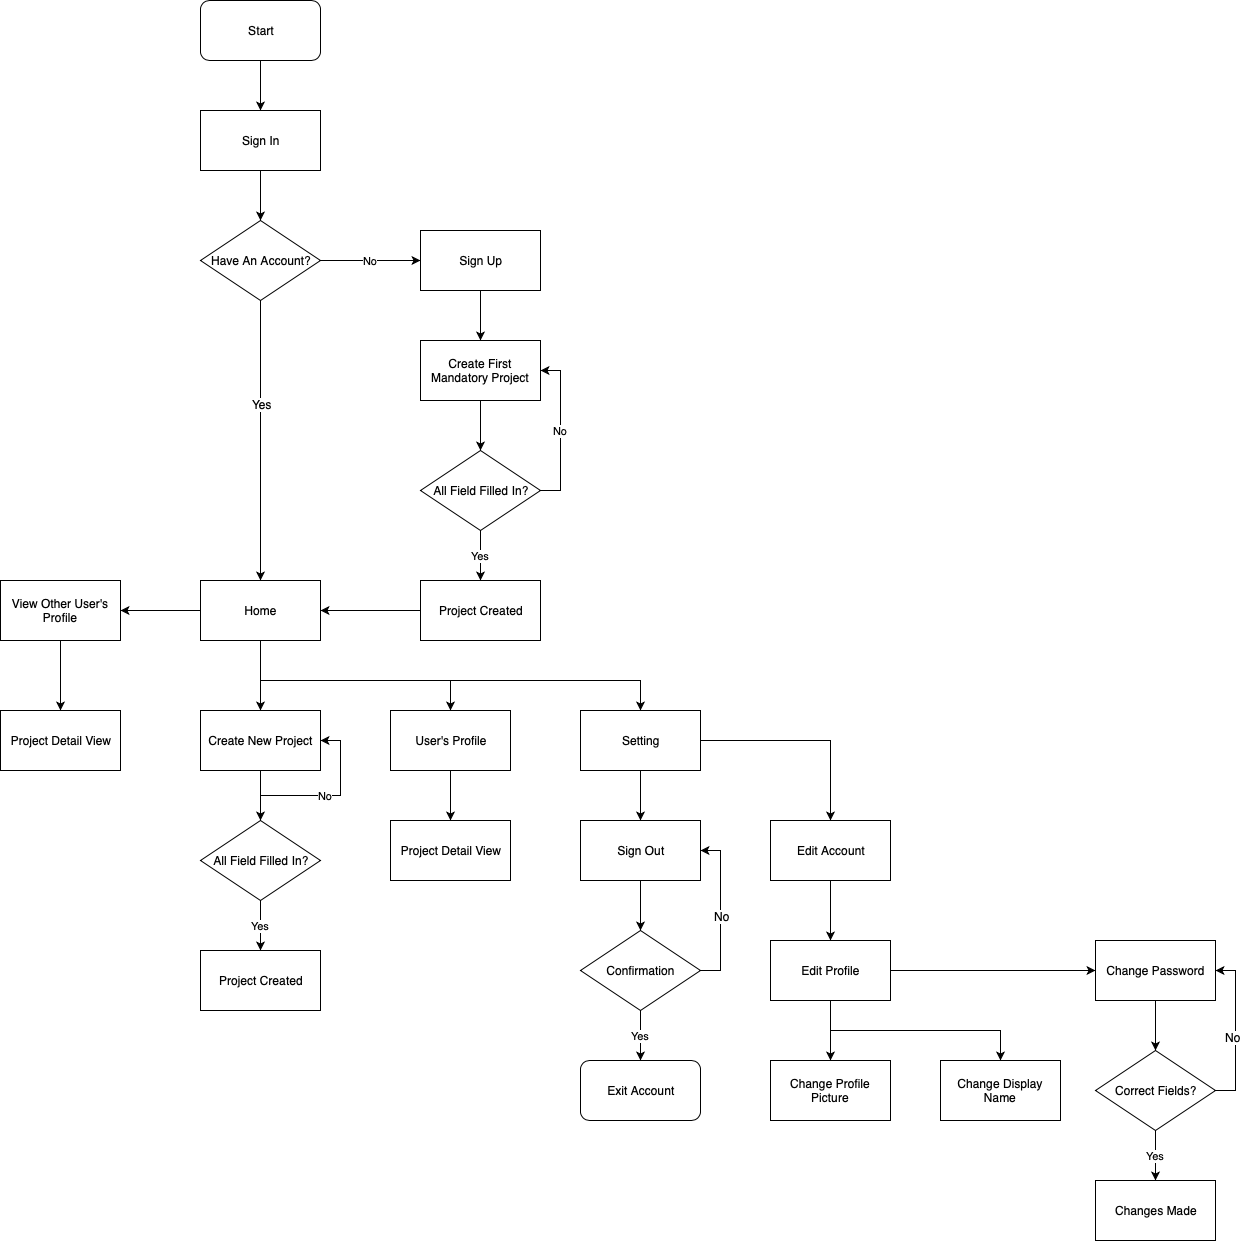

The diagram above was exported from draw.io. Its source (the exported page's mxGraphModel, read from the mxfile embedded in the PNG):
<mxGraphModel dx="789" dy="664" grid="1" gridSize="10" guides="1" tooltips="1" connect="1" arrows="1" fold="1" page="1" pageScale="1" pageWidth="850" pageHeight="1100" math="0" shadow="0">
  <root>
    <mxCell id="0" />
    <mxCell id="1" parent="0" />
    <mxCell id="HQ8kJpI96zSohLnpHB2n-1" value="Start" style="rounded=1;whiteSpace=wrap;html=1;" vertex="1" parent="1">
      <mxGeometry x="260" y="30" width="120" height="60" as="geometry" />
    </mxCell>
    <mxCell id="HQ8kJpI96zSohLnpHB2n-3" value="Sign In" style="rounded=0;whiteSpace=wrap;html=1;" vertex="1" parent="1">
      <mxGeometry x="260" y="140" width="120" height="60" as="geometry" />
    </mxCell>
    <mxCell id="HQ8kJpI96zSohLnpHB2n-4" value="" style="endArrow=classic;html=1;exitX=0.5;exitY=1;exitDx=0;exitDy=0;" edge="1" parent="1" source="HQ8kJpI96zSohLnpHB2n-1">
      <mxGeometry width="50" height="50" relative="1" as="geometry">
        <mxPoint x="260" y="270" as="sourcePoint" />
        <mxPoint x="320" y="140" as="targetPoint" />
      </mxGeometry>
    </mxCell>
    <mxCell id="HQ8kJpI96zSohLnpHB2n-20" style="edgeStyle=orthogonalEdgeStyle;rounded=0;jumpStyle=arc;orthogonalLoop=1;jettySize=auto;html=1;entryX=0.5;entryY=0;entryDx=0;entryDy=0;" edge="1" parent="1" source="HQ8kJpI96zSohLnpHB2n-5" target="HQ8kJpI96zSohLnpHB2n-17">
      <mxGeometry relative="1" as="geometry" />
    </mxCell>
    <mxCell id="HQ8kJpI96zSohLnpHB2n-28" value="Yes" style="text;html=1;align=center;verticalAlign=middle;resizable=0;points=[];;labelBackgroundColor=#ffffff;" vertex="1" connectable="0" parent="HQ8kJpI96zSohLnpHB2n-20">
      <mxGeometry x="-0.2615" y="1" relative="1" as="geometry">
        <mxPoint as="offset" />
      </mxGeometry>
    </mxCell>
    <mxCell id="HQ8kJpI96zSohLnpHB2n-5" value="Have An Account?" style="rhombus;whiteSpace=wrap;html=1;" vertex="1" parent="1">
      <mxGeometry x="260" y="250" width="120" height="80" as="geometry" />
    </mxCell>
    <mxCell id="HQ8kJpI96zSohLnpHB2n-7" value="" style="endArrow=classic;html=1;exitX=0.5;exitY=1;exitDx=0;exitDy=0;" edge="1" parent="1" source="HQ8kJpI96zSohLnpHB2n-3">
      <mxGeometry width="50" height="50" relative="1" as="geometry">
        <mxPoint x="260" y="400" as="sourcePoint" />
        <mxPoint x="320" y="250" as="targetPoint" />
      </mxGeometry>
    </mxCell>
    <mxCell id="HQ8kJpI96zSohLnpHB2n-9" value="No" style="endArrow=classic;html=1;exitX=1;exitY=0.5;exitDx=0;exitDy=0;entryX=0;entryY=0.5;entryDx=0;entryDy=0;" edge="1" parent="1" source="HQ8kJpI96zSohLnpHB2n-5" target="HQ8kJpI96zSohLnpHB2n-12">
      <mxGeometry width="50" height="50" relative="1" as="geometry">
        <mxPoint x="260" y="400" as="sourcePoint" />
        <mxPoint x="460" y="290" as="targetPoint" />
        <Array as="points">
          <mxPoint x="440" y="290" />
        </Array>
      </mxGeometry>
    </mxCell>
    <mxCell id="HQ8kJpI96zSohLnpHB2n-12" value="Sign Up" style="rounded=0;whiteSpace=wrap;html=1;" vertex="1" parent="1">
      <mxGeometry x="480" y="260" width="120" height="60" as="geometry" />
    </mxCell>
    <mxCell id="HQ8kJpI96zSohLnpHB2n-30" style="edgeStyle=orthogonalEdgeStyle;rounded=0;jumpStyle=arc;orthogonalLoop=1;jettySize=auto;html=1;entryX=0.5;entryY=0;entryDx=0;entryDy=0;" edge="1" parent="1" source="HQ8kJpI96zSohLnpHB2n-16" target="HQ8kJpI96zSohLnpHB2n-29">
      <mxGeometry relative="1" as="geometry" />
    </mxCell>
    <mxCell id="HQ8kJpI96zSohLnpHB2n-16" value="Create First Mandatory Project" style="rounded=0;whiteSpace=wrap;html=1;" vertex="1" parent="1">
      <mxGeometry x="480" y="370" width="120" height="60" as="geometry" />
    </mxCell>
    <mxCell id="HQ8kJpI96zSohLnpHB2n-51" style="edgeStyle=orthogonalEdgeStyle;rounded=0;jumpStyle=arc;orthogonalLoop=1;jettySize=auto;html=1;entryX=0.5;entryY=0;entryDx=0;entryDy=0;" edge="1" parent="1" source="HQ8kJpI96zSohLnpHB2n-17" target="HQ8kJpI96zSohLnpHB2n-22">
      <mxGeometry relative="1" as="geometry" />
    </mxCell>
    <mxCell id="HQ8kJpI96zSohLnpHB2n-52" style="edgeStyle=orthogonalEdgeStyle;rounded=0;jumpStyle=arc;orthogonalLoop=1;jettySize=auto;html=1;entryX=0.5;entryY=0;entryDx=0;entryDy=0;" edge="1" parent="1" source="HQ8kJpI96zSohLnpHB2n-17" target="HQ8kJpI96zSohLnpHB2n-35">
      <mxGeometry relative="1" as="geometry">
        <Array as="points">
          <mxPoint x="320" y="710" />
          <mxPoint x="510" y="710" />
        </Array>
      </mxGeometry>
    </mxCell>
    <mxCell id="HQ8kJpI96zSohLnpHB2n-53" style="edgeStyle=orthogonalEdgeStyle;rounded=0;jumpStyle=arc;orthogonalLoop=1;jettySize=auto;html=1;entryX=0.5;entryY=0;entryDx=0;entryDy=0;" edge="1" parent="1" source="HQ8kJpI96zSohLnpHB2n-17" target="HQ8kJpI96zSohLnpHB2n-42">
      <mxGeometry relative="1" as="geometry">
        <Array as="points">
          <mxPoint x="320" y="710" />
          <mxPoint x="700" y="710" />
        </Array>
      </mxGeometry>
    </mxCell>
    <mxCell id="HQ8kJpI96zSohLnpHB2n-54" style="edgeStyle=orthogonalEdgeStyle;rounded=0;jumpStyle=arc;orthogonalLoop=1;jettySize=auto;html=1;entryX=1;entryY=0.5;entryDx=0;entryDy=0;" edge="1" parent="1" source="HQ8kJpI96zSohLnpHB2n-17" target="HQ8kJpI96zSohLnpHB2n-39">
      <mxGeometry relative="1" as="geometry" />
    </mxCell>
    <mxCell id="HQ8kJpI96zSohLnpHB2n-17" value="Home" style="rounded=0;whiteSpace=wrap;html=1;" vertex="1" parent="1">
      <mxGeometry x="260" y="610" width="120" height="60" as="geometry" />
    </mxCell>
    <mxCell id="HQ8kJpI96zSohLnpHB2n-18" value="" style="endArrow=classic;html=1;exitX=0.5;exitY=1;exitDx=0;exitDy=0;entryX=0.5;entryY=0;entryDx=0;entryDy=0;" edge="1" parent="1" source="HQ8kJpI96zSohLnpHB2n-12" target="HQ8kJpI96zSohLnpHB2n-16">
      <mxGeometry width="50" height="50" relative="1" as="geometry">
        <mxPoint x="260" y="590" as="sourcePoint" />
        <mxPoint x="310" y="540" as="targetPoint" />
      </mxGeometry>
    </mxCell>
    <mxCell id="HQ8kJpI96zSohLnpHB2n-25" style="edgeStyle=orthogonalEdgeStyle;rounded=0;jumpStyle=arc;orthogonalLoop=1;jettySize=auto;html=1;entryX=0.5;entryY=0;entryDx=0;entryDy=0;" edge="1" parent="1" source="HQ8kJpI96zSohLnpHB2n-22" target="HQ8kJpI96zSohLnpHB2n-24">
      <mxGeometry relative="1" as="geometry" />
    </mxCell>
    <mxCell id="HQ8kJpI96zSohLnpHB2n-22" value="Create New Project" style="rounded=0;whiteSpace=wrap;html=1;" vertex="1" parent="1">
      <mxGeometry x="260" y="740" width="120" height="60" as="geometry" />
    </mxCell>
    <mxCell id="HQ8kJpI96zSohLnpHB2n-27" value="Yes" style="edgeStyle=orthogonalEdgeStyle;rounded=0;jumpStyle=arc;orthogonalLoop=1;jettySize=auto;html=1;entryX=0.5;entryY=0;entryDx=0;entryDy=0;" edge="1" parent="1" source="HQ8kJpI96zSohLnpHB2n-24" target="HQ8kJpI96zSohLnpHB2n-26">
      <mxGeometry relative="1" as="geometry" />
    </mxCell>
    <mxCell id="HQ8kJpI96zSohLnpHB2n-49" value="No" style="edgeStyle=orthogonalEdgeStyle;rounded=0;jumpStyle=arc;orthogonalLoop=1;jettySize=auto;html=1;entryX=1;entryY=0.5;entryDx=0;entryDy=0;" edge="1" parent="1" source="HQ8kJpI96zSohLnpHB2n-24" target="HQ8kJpI96zSohLnpHB2n-22">
      <mxGeometry relative="1" as="geometry" />
    </mxCell>
    <mxCell id="HQ8kJpI96zSohLnpHB2n-24" value="All Field Filled In?" style="rhombus;whiteSpace=wrap;html=1;" vertex="1" parent="1">
      <mxGeometry x="260" y="850" width="120" height="80" as="geometry" />
    </mxCell>
    <mxCell id="HQ8kJpI96zSohLnpHB2n-26" value="Project Created" style="rounded=0;whiteSpace=wrap;html=1;" vertex="1" parent="1">
      <mxGeometry x="260" y="980" width="120" height="60" as="geometry" />
    </mxCell>
    <mxCell id="HQ8kJpI96zSohLnpHB2n-32" value="Yes" style="edgeStyle=orthogonalEdgeStyle;rounded=0;jumpStyle=arc;orthogonalLoop=1;jettySize=auto;html=1;entryX=0.5;entryY=0;entryDx=0;entryDy=0;" edge="1" parent="1" source="HQ8kJpI96zSohLnpHB2n-29" target="HQ8kJpI96zSohLnpHB2n-31">
      <mxGeometry relative="1" as="geometry" />
    </mxCell>
    <mxCell id="HQ8kJpI96zSohLnpHB2n-48" value="No" style="edgeStyle=orthogonalEdgeStyle;rounded=0;jumpStyle=arc;orthogonalLoop=1;jettySize=auto;html=1;entryX=1;entryY=0.5;entryDx=0;entryDy=0;" edge="1" parent="1" source="HQ8kJpI96zSohLnpHB2n-29" target="HQ8kJpI96zSohLnpHB2n-16">
      <mxGeometry relative="1" as="geometry">
        <Array as="points">
          <mxPoint x="620" y="520" />
          <mxPoint x="620" y="400" />
        </Array>
      </mxGeometry>
    </mxCell>
    <mxCell id="HQ8kJpI96zSohLnpHB2n-29" value="All Field Filled In?" style="rhombus;whiteSpace=wrap;html=1;" vertex="1" parent="1">
      <mxGeometry x="480" y="480" width="120" height="80" as="geometry" />
    </mxCell>
    <mxCell id="HQ8kJpI96zSohLnpHB2n-33" style="edgeStyle=orthogonalEdgeStyle;rounded=0;jumpStyle=arc;orthogonalLoop=1;jettySize=auto;html=1;entryX=1;entryY=0.5;entryDx=0;entryDy=0;" edge="1" parent="1" source="HQ8kJpI96zSohLnpHB2n-31" target="HQ8kJpI96zSohLnpHB2n-17">
      <mxGeometry relative="1" as="geometry" />
    </mxCell>
    <mxCell id="HQ8kJpI96zSohLnpHB2n-31" value="Project Created" style="rounded=0;whiteSpace=wrap;html=1;" vertex="1" parent="1">
      <mxGeometry x="480" y="610" width="120" height="60" as="geometry" />
    </mxCell>
    <mxCell id="HQ8kJpI96zSohLnpHB2n-37" style="edgeStyle=orthogonalEdgeStyle;rounded=0;jumpStyle=arc;orthogonalLoop=1;jettySize=auto;html=1;entryX=0.5;entryY=0;entryDx=0;entryDy=0;" edge="1" parent="1" source="HQ8kJpI96zSohLnpHB2n-35" target="HQ8kJpI96zSohLnpHB2n-36">
      <mxGeometry relative="1" as="geometry" />
    </mxCell>
    <mxCell id="HQ8kJpI96zSohLnpHB2n-35" value="User's Profile" style="rounded=0;whiteSpace=wrap;html=1;" vertex="1" parent="1">
      <mxGeometry x="450" y="740" width="120" height="60" as="geometry" />
    </mxCell>
    <mxCell id="HQ8kJpI96zSohLnpHB2n-36" value="Project Detail View" style="rounded=0;whiteSpace=wrap;html=1;" vertex="1" parent="1">
      <mxGeometry x="450" y="850" width="120" height="60" as="geometry" />
    </mxCell>
    <mxCell id="HQ8kJpI96zSohLnpHB2n-41" style="edgeStyle=orthogonalEdgeStyle;rounded=0;jumpStyle=arc;orthogonalLoop=1;jettySize=auto;html=1;entryX=0.5;entryY=0;entryDx=0;entryDy=0;" edge="1" parent="1" source="HQ8kJpI96zSohLnpHB2n-39" target="HQ8kJpI96zSohLnpHB2n-40">
      <mxGeometry relative="1" as="geometry" />
    </mxCell>
    <mxCell id="HQ8kJpI96zSohLnpHB2n-39" value="View Other User's Profile" style="rounded=0;whiteSpace=wrap;html=1;" vertex="1" parent="1">
      <mxGeometry x="60" y="610" width="120" height="60" as="geometry" />
    </mxCell>
    <mxCell id="HQ8kJpI96zSohLnpHB2n-40" value="Project Detail View" style="rounded=0;whiteSpace=wrap;html=1;" vertex="1" parent="1">
      <mxGeometry x="60" y="740" width="120" height="60" as="geometry" />
    </mxCell>
    <mxCell id="HQ8kJpI96zSohLnpHB2n-55" style="edgeStyle=orthogonalEdgeStyle;rounded=0;jumpStyle=arc;orthogonalLoop=1;jettySize=auto;html=1;entryX=0.5;entryY=0;entryDx=0;entryDy=0;" edge="1" parent="1" source="HQ8kJpI96zSohLnpHB2n-42" target="HQ8kJpI96zSohLnpHB2n-43">
      <mxGeometry relative="1" as="geometry" />
    </mxCell>
    <mxCell id="HQ8kJpI96zSohLnpHB2n-68" style="edgeStyle=orthogonalEdgeStyle;rounded=0;jumpStyle=arc;orthogonalLoop=1;jettySize=auto;html=1;entryX=0.5;entryY=0;entryDx=0;entryDy=0;" edge="1" parent="1" source="HQ8kJpI96zSohLnpHB2n-42" target="HQ8kJpI96zSohLnpHB2n-59">
      <mxGeometry relative="1" as="geometry" />
    </mxCell>
    <mxCell id="HQ8kJpI96zSohLnpHB2n-42" value="Setting" style="rounded=0;whiteSpace=wrap;html=1;" vertex="1" parent="1">
      <mxGeometry x="640" y="740" width="120" height="60" as="geometry" />
    </mxCell>
    <mxCell id="HQ8kJpI96zSohLnpHB2n-57" style="edgeStyle=orthogonalEdgeStyle;rounded=0;jumpStyle=arc;orthogonalLoop=1;jettySize=auto;html=1;entryX=0.5;entryY=0;entryDx=0;entryDy=0;" edge="1" parent="1" source="HQ8kJpI96zSohLnpHB2n-43" target="HQ8kJpI96zSohLnpHB2n-45">
      <mxGeometry relative="1" as="geometry" />
    </mxCell>
    <mxCell id="HQ8kJpI96zSohLnpHB2n-43" value="Sign Out" style="rounded=0;whiteSpace=wrap;html=1;" vertex="1" parent="1">
      <mxGeometry x="640" y="850" width="120" height="60" as="geometry" />
    </mxCell>
    <mxCell id="HQ8kJpI96zSohLnpHB2n-47" value="Yes" style="edgeStyle=orthogonalEdgeStyle;rounded=0;jumpStyle=arc;orthogonalLoop=1;jettySize=auto;html=1;" edge="1" parent="1" source="HQ8kJpI96zSohLnpHB2n-45" target="HQ8kJpI96zSohLnpHB2n-46">
      <mxGeometry relative="1" as="geometry" />
    </mxCell>
    <mxCell id="HQ8kJpI96zSohLnpHB2n-56" style="edgeStyle=orthogonalEdgeStyle;rounded=0;jumpStyle=arc;orthogonalLoop=1;jettySize=auto;html=1;entryX=1;entryY=0.5;entryDx=0;entryDy=0;" edge="1" parent="1" source="HQ8kJpI96zSohLnpHB2n-45" target="HQ8kJpI96zSohLnpHB2n-43">
      <mxGeometry relative="1" as="geometry">
        <Array as="points">
          <mxPoint x="780" y="1000" />
          <mxPoint x="780" y="880" />
        </Array>
      </mxGeometry>
    </mxCell>
    <mxCell id="HQ8kJpI96zSohLnpHB2n-58" value="No" style="text;html=1;align=center;verticalAlign=middle;resizable=0;points=[];;labelBackgroundColor=#ffffff;" vertex="1" connectable="0" parent="HQ8kJpI96zSohLnpHB2n-56">
      <mxGeometry x="-0.0593" y="-1" relative="1" as="geometry">
        <mxPoint as="offset" />
      </mxGeometry>
    </mxCell>
    <mxCell id="HQ8kJpI96zSohLnpHB2n-45" value="Confirmation" style="rhombus;whiteSpace=wrap;html=1;" vertex="1" parent="1">
      <mxGeometry x="640" y="960" width="120" height="80" as="geometry" />
    </mxCell>
    <mxCell id="HQ8kJpI96zSohLnpHB2n-46" value="Exit Account" style="rounded=1;whiteSpace=wrap;html=1;" vertex="1" parent="1">
      <mxGeometry x="640" y="1090" width="120" height="60" as="geometry" />
    </mxCell>
    <mxCell id="HQ8kJpI96zSohLnpHB2n-64" style="edgeStyle=orthogonalEdgeStyle;rounded=0;jumpStyle=arc;orthogonalLoop=1;jettySize=auto;html=1;entryX=0.5;entryY=0;entryDx=0;entryDy=0;" edge="1" parent="1" source="HQ8kJpI96zSohLnpHB2n-59" target="HQ8kJpI96zSohLnpHB2n-60">
      <mxGeometry relative="1" as="geometry" />
    </mxCell>
    <mxCell id="HQ8kJpI96zSohLnpHB2n-59" value="Edit Account" style="rounded=0;whiteSpace=wrap;html=1;" vertex="1" parent="1">
      <mxGeometry x="830" y="850" width="120" height="60" as="geometry" />
    </mxCell>
    <mxCell id="HQ8kJpI96zSohLnpHB2n-65" style="edgeStyle=orthogonalEdgeStyle;rounded=0;jumpStyle=arc;orthogonalLoop=1;jettySize=auto;html=1;entryX=0;entryY=0.5;entryDx=0;entryDy=0;" edge="1" parent="1" source="HQ8kJpI96zSohLnpHB2n-60" target="HQ8kJpI96zSohLnpHB2n-61">
      <mxGeometry relative="1" as="geometry" />
    </mxCell>
    <mxCell id="HQ8kJpI96zSohLnpHB2n-66" style="edgeStyle=orthogonalEdgeStyle;rounded=0;jumpStyle=arc;orthogonalLoop=1;jettySize=auto;html=1;entryX=0.5;entryY=0;entryDx=0;entryDy=0;" edge="1" parent="1" source="HQ8kJpI96zSohLnpHB2n-60" target="HQ8kJpI96zSohLnpHB2n-62">
      <mxGeometry relative="1" as="geometry" />
    </mxCell>
    <mxCell id="HQ8kJpI96zSohLnpHB2n-67" style="edgeStyle=orthogonalEdgeStyle;rounded=0;jumpStyle=arc;orthogonalLoop=1;jettySize=auto;html=1;entryX=0.5;entryY=0;entryDx=0;entryDy=0;" edge="1" parent="1" source="HQ8kJpI96zSohLnpHB2n-60" target="HQ8kJpI96zSohLnpHB2n-63">
      <mxGeometry relative="1" as="geometry">
        <Array as="points">
          <mxPoint x="890" y="1060" />
          <mxPoint x="1060" y="1060" />
        </Array>
      </mxGeometry>
    </mxCell>
    <mxCell id="HQ8kJpI96zSohLnpHB2n-60" value="Edit Profile" style="rounded=0;whiteSpace=wrap;html=1;" vertex="1" parent="1">
      <mxGeometry x="830" y="970" width="120" height="60" as="geometry" />
    </mxCell>
    <mxCell id="HQ8kJpI96zSohLnpHB2n-72" style="edgeStyle=orthogonalEdgeStyle;rounded=0;jumpStyle=arc;orthogonalLoop=1;jettySize=auto;html=1;" edge="1" parent="1" source="HQ8kJpI96zSohLnpHB2n-61" target="HQ8kJpI96zSohLnpHB2n-70">
      <mxGeometry relative="1" as="geometry" />
    </mxCell>
    <mxCell id="HQ8kJpI96zSohLnpHB2n-61" value="Change Password" style="rounded=0;whiteSpace=wrap;html=1;" vertex="1" parent="1">
      <mxGeometry x="1155" y="970" width="120" height="60" as="geometry" />
    </mxCell>
    <mxCell id="HQ8kJpI96zSohLnpHB2n-62" value="Change Profile Picture" style="rounded=0;whiteSpace=wrap;html=1;" vertex="1" parent="1">
      <mxGeometry x="830" y="1090" width="120" height="60" as="geometry" />
    </mxCell>
    <mxCell id="HQ8kJpI96zSohLnpHB2n-63" value="Change Display Name" style="rounded=0;whiteSpace=wrap;html=1;" vertex="1" parent="1">
      <mxGeometry x="1000" y="1090" width="120" height="60" as="geometry" />
    </mxCell>
    <mxCell id="HQ8kJpI96zSohLnpHB2n-73" value="Yes" style="edgeStyle=orthogonalEdgeStyle;rounded=0;jumpStyle=arc;orthogonalLoop=1;jettySize=auto;html=1;entryX=0.5;entryY=0;entryDx=0;entryDy=0;" edge="1" parent="1" source="HQ8kJpI96zSohLnpHB2n-70" target="HQ8kJpI96zSohLnpHB2n-71">
      <mxGeometry relative="1" as="geometry" />
    </mxCell>
    <mxCell id="HQ8kJpI96zSohLnpHB2n-75" style="edgeStyle=orthogonalEdgeStyle;rounded=0;jumpStyle=arc;orthogonalLoop=1;jettySize=auto;html=1;entryX=1;entryY=0.5;entryDx=0;entryDy=0;" edge="1" parent="1" source="HQ8kJpI96zSohLnpHB2n-70" target="HQ8kJpI96zSohLnpHB2n-61">
      <mxGeometry relative="1" as="geometry">
        <Array as="points">
          <mxPoint x="1295" y="1120" />
          <mxPoint x="1295" y="1000" />
        </Array>
      </mxGeometry>
    </mxCell>
    <mxCell id="HQ8kJpI96zSohLnpHB2n-76" value="No" style="text;html=1;align=center;verticalAlign=middle;resizable=0;points=[];;labelBackgroundColor=#ffffff;" vertex="1" connectable="0" parent="HQ8kJpI96zSohLnpHB2n-75">
      <mxGeometry x="-0.075" y="3" relative="1" as="geometry">
        <mxPoint as="offset" />
      </mxGeometry>
    </mxCell>
    <mxCell id="HQ8kJpI96zSohLnpHB2n-70" value="Correct Fields?" style="rhombus;whiteSpace=wrap;html=1;" vertex="1" parent="1">
      <mxGeometry x="1155" y="1080" width="120" height="80" as="geometry" />
    </mxCell>
    <mxCell id="HQ8kJpI96zSohLnpHB2n-71" value="Changes Made" style="rounded=0;whiteSpace=wrap;html=1;" vertex="1" parent="1">
      <mxGeometry x="1155" y="1210" width="120" height="60" as="geometry" />
    </mxCell>
  </root>
</mxGraphModel>